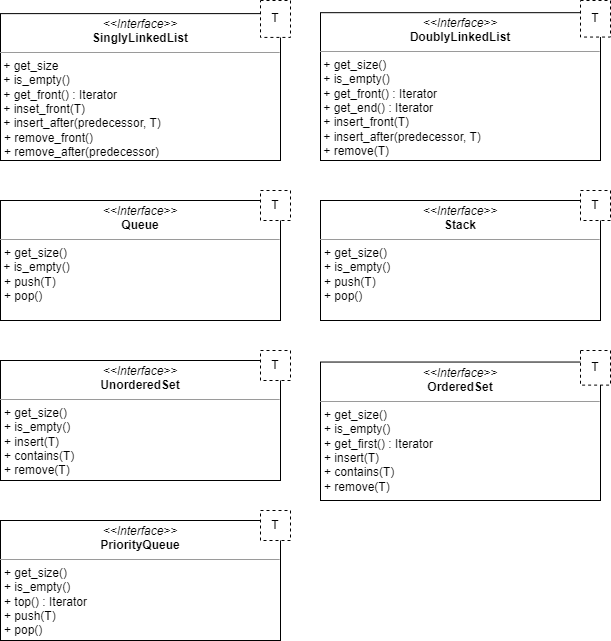

The diagram above was exported from draw.io. Its source (the exported page's mxGraphModel, read from the mxfile embedded in the PNG):
<mxGraphModel dx="2081" dy="999" grid="1" gridSize="10" guides="1" tooltips="1" connect="1" arrows="1" fold="1" page="1" pageScale="1" pageWidth="827" pageHeight="1169" math="0" shadow="0">
  <root>
    <mxCell id="0" />
    <mxCell id="1" parent="0" />
    <mxCell id="LrtDx9Zr3HTaaep1rT7l-24" value="" style="group" parent="1" vertex="1" connectable="0">
      <mxGeometry x="560" y="160" width="290" height="160" as="geometry" />
    </mxCell>
    <mxCell id="LrtDx9Zr3HTaaep1rT7l-21" value="&lt;p style=&quot;margin:0px;margin-top:4px;text-align:center;&quot;&gt;&lt;i&gt;&amp;lt;&amp;lt;Interface&amp;gt;&amp;gt;&lt;/i&gt;&lt;br&gt;&lt;b&gt;DoublyLinkedList&lt;/b&gt;&lt;/p&gt;&lt;hr size=&quot;1&quot;&gt;&amp;nbsp;+ get_size()&amp;nbsp;&lt;br&gt;&amp;nbsp;+ is_empty()&lt;br&gt;&amp;nbsp;+ get_front() : Iterator&lt;br&gt;&amp;nbsp;+ get_end() : Iterator&lt;br&gt;&amp;nbsp;+ insert_front(T)&lt;br&gt;&lt;div&gt;&amp;nbsp;+ insert_after(predecessor, T)&lt;/div&gt;&lt;div&gt;&amp;nbsp;+ remove(T)&lt;/div&gt;" style="verticalAlign=top;align=left;overflow=fill;fontSize=12;fontFamily=Helvetica;html=1;whiteSpace=wrap;" parent="LrtDx9Zr3HTaaep1rT7l-24" vertex="1">
      <mxGeometry y="12.183978068839481" width="280" height="147.81602193116058" as="geometry" />
    </mxCell>
    <mxCell id="LrtDx9Zr3HTaaep1rT7l-23" value="T" style="fontStyle=0;dashed=1;html=1;whiteSpace=wrap;" parent="LrtDx9Zr3HTaaep1rT7l-24" vertex="1">
      <mxGeometry x="260" width="30" height="36.551934206518446" as="geometry" />
    </mxCell>
    <mxCell id="LrtDx9Zr3HTaaep1rT7l-30" value="" style="group" parent="1" vertex="1" connectable="0">
      <mxGeometry x="240" y="350" width="290" height="130" as="geometry" />
    </mxCell>
    <mxCell id="LrtDx9Zr3HTaaep1rT7l-2" value="&lt;p style=&quot;margin:0px;margin-top:4px;text-align:center;&quot;&gt;&lt;i&gt;&amp;lt;&amp;lt;Interface&amp;gt;&amp;gt;&lt;/i&gt;&lt;br&gt;&lt;b&gt;Queue&lt;/b&gt;&lt;/p&gt;&lt;hr size=&quot;1&quot;&gt;&lt;p style=&quot;border-color: var(--border-color); margin: 0px 0px 0px 4px;&quot;&gt;+ get_size()&lt;/p&gt;&amp;nbsp;+ is_empty()&lt;span style=&quot;background-color: initial;&quot;&gt;&amp;nbsp;&lt;/span&gt;&lt;br&gt;&lt;p style=&quot;border-color: var(--border-color); margin: 0px 0px 0px 4px;&quot;&gt;+ push(T)&lt;/p&gt;&lt;p style=&quot;border-color: var(--border-color); margin: 0px 0px 0px 4px;&quot;&gt;+ pop()&lt;/p&gt;" style="verticalAlign=top;align=left;overflow=fill;fontSize=12;fontFamily=Helvetica;html=1;whiteSpace=wrap;" parent="LrtDx9Zr3HTaaep1rT7l-30" vertex="1">
      <mxGeometry y="10" width="280" height="120" as="geometry" />
    </mxCell>
    <mxCell id="LrtDx9Zr3HTaaep1rT7l-3" value="T" style="fontStyle=0;dashed=1;html=1;whiteSpace=wrap;" parent="LrtDx9Zr3HTaaep1rT7l-30" vertex="1">
      <mxGeometry x="260" width="30" height="30" as="geometry" />
    </mxCell>
    <mxCell id="LrtDx9Zr3HTaaep1rT7l-31" value="" style="group" parent="1" vertex="1" connectable="0">
      <mxGeometry x="240" y="160" width="290" height="160" as="geometry" />
    </mxCell>
    <mxCell id="LrtDx9Zr3HTaaep1rT7l-18" value="&lt;p style=&quot;margin:0px;margin-top:4px;text-align:center;&quot;&gt;&lt;i&gt;&amp;lt;&amp;lt;Interface&amp;gt;&amp;gt;&lt;/i&gt;&lt;br&gt;&lt;b&gt;SinglyLinkedList&lt;/b&gt;&lt;/p&gt;&lt;hr size=&quot;1&quot;&gt;&amp;nbsp;+ get_size&lt;br&gt;&amp;nbsp;+ is_empty()&amp;nbsp;&lt;br&gt;&amp;nbsp;+ get_front() : Iterator&lt;br&gt;&amp;nbsp;+ inset_front(T)&lt;br&gt;&amp;nbsp;+ insert_after(predecessor, T)&lt;b&gt;&lt;br&gt;&lt;/b&gt;&lt;p style=&quot;margin:0px;margin-left:4px;&quot;&gt;+ remove_front()&lt;/p&gt;&lt;p style=&quot;margin:0px;margin-left:4px;&quot;&gt;+ remove_after(predecessor)&lt;/p&gt;" style="verticalAlign=top;align=left;overflow=fill;fontSize=12;fontFamily=Helvetica;html=1;whiteSpace=wrap;container=0;" parent="LrtDx9Zr3HTaaep1rT7l-31" vertex="1">
      <mxGeometry y="13.11999999999996" width="280" height="146.88" as="geometry" />
    </mxCell>
    <mxCell id="LrtDx9Zr3HTaaep1rT7l-26" value="T" style="fontStyle=0;dashed=1;html=1;whiteSpace=wrap;container=0;" parent="LrtDx9Zr3HTaaep1rT7l-31" vertex="1">
      <mxGeometry x="260" width="30" height="36.92307692307693" as="geometry" />
    </mxCell>
    <mxCell id="LrtDx9Zr3HTaaep1rT7l-32" value="" style="group" parent="1" vertex="1" connectable="0">
      <mxGeometry x="240" y="670" width="290" height="130" as="geometry" />
    </mxCell>
    <mxCell id="LrtDx9Zr3HTaaep1rT7l-11" value="&lt;p style=&quot;margin:0px;margin-top:4px;text-align:center;&quot;&gt;&lt;i&gt;&amp;lt;&amp;lt;Interface&amp;gt;&amp;gt;&lt;/i&gt;&lt;br&gt;&lt;b&gt;PriorityQueue&lt;/b&gt;&lt;/p&gt;&lt;hr size=&quot;1&quot;&gt;&lt;p style=&quot;margin:0px;margin-left:4px;&quot;&gt;+ get_size()&amp;nbsp;&lt;/p&gt;&lt;p style=&quot;margin:0px;margin-left:4px;&quot;&gt;+ is_empty()&lt;/p&gt;&lt;p style=&quot;margin:0px;margin-left:4px;&quot;&gt;&lt;span style=&quot;background-color: initial;&quot;&gt;+ top() : Iterator&lt;/span&gt;&lt;/p&gt;&lt;p style=&quot;margin:0px;margin-left:4px;&quot;&gt;+ push(T)&lt;/p&gt;&lt;p style=&quot;margin:0px;margin-left:4px;&quot;&gt;+ pop()&lt;/p&gt;" style="verticalAlign=top;align=left;overflow=fill;fontSize=12;fontFamily=Helvetica;html=1;whiteSpace=wrap;" parent="LrtDx9Zr3HTaaep1rT7l-32" vertex="1">
      <mxGeometry y="10" width="280" height="120" as="geometry" />
    </mxCell>
    <mxCell id="LrtDx9Zr3HTaaep1rT7l-12" value="T" style="fontStyle=0;dashed=1;html=1;whiteSpace=wrap;" parent="LrtDx9Zr3HTaaep1rT7l-32" vertex="1">
      <mxGeometry x="260" width="30" height="30" as="geometry" />
    </mxCell>
    <mxCell id="LrtDx9Zr3HTaaep1rT7l-33" value="" style="group" parent="1" vertex="1" connectable="0">
      <mxGeometry x="560" y="350" width="290" height="130" as="geometry" />
    </mxCell>
    <mxCell id="LrtDx9Zr3HTaaep1rT7l-8" value="&lt;p style=&quot;margin:0px;margin-top:4px;text-align:center;&quot;&gt;&lt;i&gt;&amp;lt;&amp;lt;Interface&amp;gt;&amp;gt;&lt;/i&gt;&lt;br&gt;&lt;b&gt;Stack&lt;/b&gt;&lt;/p&gt;&lt;hr size=&quot;1&quot;&gt;&lt;p style=&quot;margin:0px;margin-left:4px;&quot;&gt;+ get_size()&amp;nbsp;&lt;/p&gt;&lt;p style=&quot;margin:0px;margin-left:4px;&quot;&gt;+ is_empty()&lt;br&gt;&lt;/p&gt;&lt;p style=&quot;margin:0px;margin-left:4px;&quot;&gt;+ push(T)&lt;/p&gt;&lt;p style=&quot;margin:0px;margin-left:4px;&quot;&gt;+ pop()&lt;/p&gt;" style="verticalAlign=top;align=left;overflow=fill;fontSize=12;fontFamily=Helvetica;html=1;whiteSpace=wrap;" parent="LrtDx9Zr3HTaaep1rT7l-33" vertex="1">
      <mxGeometry y="10" width="280" height="120" as="geometry" />
    </mxCell>
    <mxCell id="LrtDx9Zr3HTaaep1rT7l-9" value="T" style="fontStyle=0;dashed=1;html=1;whiteSpace=wrap;" parent="LrtDx9Zr3HTaaep1rT7l-33" vertex="1">
      <mxGeometry x="260" width="30" height="30" as="geometry" />
    </mxCell>
    <mxCell id="3Ro4mRhuLF2zyKNi235O-1" value="" style="group" parent="1" vertex="1" connectable="0">
      <mxGeometry x="240" y="510" width="290" height="130" as="geometry" />
    </mxCell>
    <mxCell id="3Ro4mRhuLF2zyKNi235O-2" value="&lt;p style=&quot;margin:0px;margin-top:4px;text-align:center;&quot;&gt;&lt;i&gt;&amp;lt;&amp;lt;Interface&amp;gt;&amp;gt;&lt;/i&gt;&lt;br&gt;&lt;b&gt;UnorderedSet&lt;/b&gt;&lt;/p&gt;&lt;hr size=&quot;1&quot;&gt;&lt;p style=&quot;margin:0px;margin-left:4px;&quot;&gt;+ get_size()&amp;nbsp;&lt;/p&gt;&lt;p style=&quot;margin:0px;margin-left:4px;&quot;&gt;+ is_empty()&lt;br&gt;&lt;/p&gt;&lt;p style=&quot;margin:0px;margin-left:4px;&quot;&gt;+ insert(T)&lt;/p&gt;&lt;p style=&quot;margin:0px;margin-left:4px;&quot;&gt;+ contains(T)&lt;/p&gt;&lt;p style=&quot;margin:0px;margin-left:4px;&quot;&gt;+ remove(T)&lt;/p&gt;" style="verticalAlign=top;align=left;overflow=fill;fontSize=12;fontFamily=Helvetica;html=1;whiteSpace=wrap;" parent="3Ro4mRhuLF2zyKNi235O-1" vertex="1">
      <mxGeometry y="10" width="280" height="120" as="geometry" />
    </mxCell>
    <mxCell id="3Ro4mRhuLF2zyKNi235O-3" value="T" style="fontStyle=0;dashed=1;html=1;whiteSpace=wrap;" parent="3Ro4mRhuLF2zyKNi235O-1" vertex="1">
      <mxGeometry x="260" width="30" height="30" as="geometry" />
    </mxCell>
    <mxCell id="3Ro4mRhuLF2zyKNi235O-4" value="" style="group" parent="1" vertex="1" connectable="0">
      <mxGeometry x="560" y="510" width="290" height="150" as="geometry" />
    </mxCell>
    <mxCell id="3Ro4mRhuLF2zyKNi235O-5" value="&lt;p style=&quot;margin:0px;margin-top:4px;text-align:center;&quot;&gt;&lt;i&gt;&amp;lt;&amp;lt;Interface&amp;gt;&amp;gt;&lt;/i&gt;&lt;br&gt;&lt;b&gt;OrderedSet&lt;/b&gt;&lt;/p&gt;&lt;hr size=&quot;1&quot;&gt;&lt;p style=&quot;margin:0px;margin-left:4px;&quot;&gt;+ get_size()&amp;nbsp;&lt;/p&gt;&lt;p style=&quot;margin:0px;margin-left:4px;&quot;&gt;+ is_empty()&lt;br&gt;&lt;/p&gt;&lt;p style=&quot;margin:0px;margin-left:4px;&quot;&gt;+ get_first() : Iterator&lt;/p&gt;&lt;p style=&quot;margin:0px;margin-left:4px;&quot;&gt;+ insert(T)&lt;/p&gt;&lt;p style=&quot;margin:0px;margin-left:4px;&quot;&gt;+ contains(T)&lt;/p&gt;&lt;p style=&quot;margin:0px;margin-left:4px;&quot;&gt;+ remove(T)&lt;/p&gt;" style="verticalAlign=top;align=left;overflow=fill;fontSize=12;fontFamily=Helvetica;html=1;whiteSpace=wrap;" parent="3Ro4mRhuLF2zyKNi235O-4" vertex="1">
      <mxGeometry y="11.538461538461537" width="280" height="138.46153846153845" as="geometry" />
    </mxCell>
    <mxCell id="3Ro4mRhuLF2zyKNi235O-6" value="T" style="fontStyle=0;dashed=1;html=1;whiteSpace=wrap;" parent="3Ro4mRhuLF2zyKNi235O-4" vertex="1">
      <mxGeometry x="260" width="30" height="34.61538461538461" as="geometry" />
    </mxCell>
  </root>
</mxGraphModel>